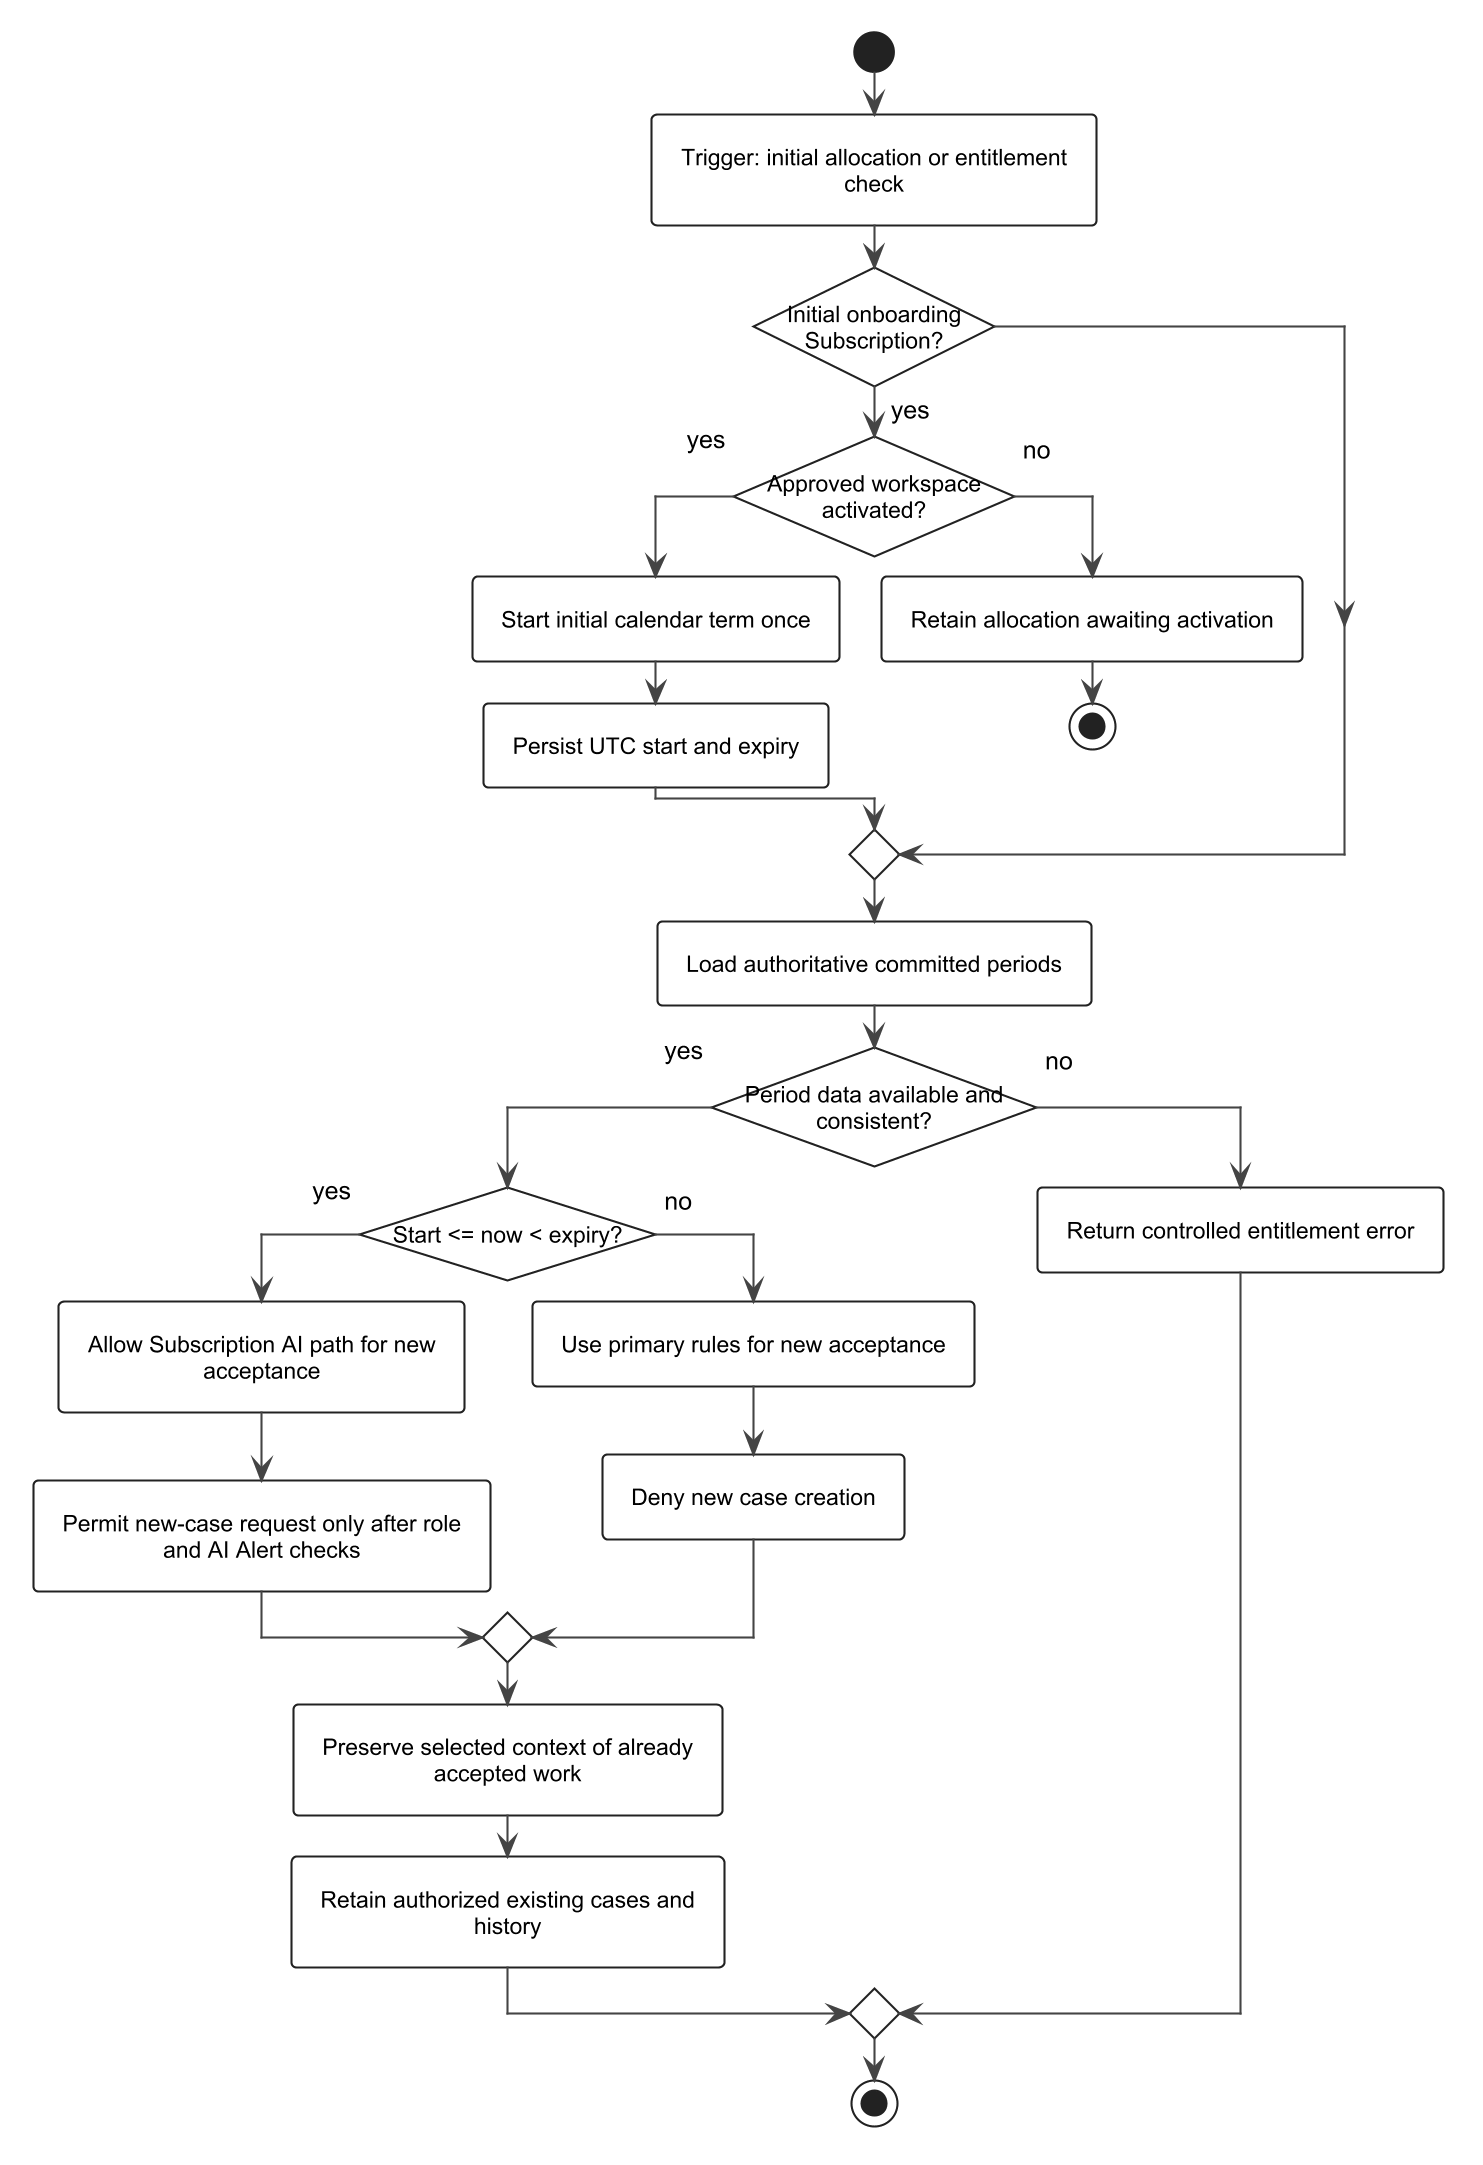

The diagram above was rendered by PlantUML. Its source (embedded in the PNG):
@startuml
skinparamlocked dpi 200
skinparam monochrome true
skinparam shadowing false
skinparam backgroundColor white
skinparam defaultFontName Arial
skinparam defaultFontSize 12
skinparam ArrowColor #444444
skinparam ArrowThickness 1
skinparam classAttributeIconSize 0
skinparam classBackgroundColor white
skinparam classBorderColor #777777
skinparam classBorderThickness 1
skinparam classFontSize 12
skinparam classAttributeFontSize 11
skinparam stereotypeFontSize 10
skinparam Padding 4
hide circle
skinparam linetype ortho
skinparam roundcorner 5
skinparam activityBackgroundColor white
skinparam activityBorderColor #222222
skinparam activityBorderThickness 1
skinparam activityDiamondBackgroundColor white
skinparam activityDiamondBorderColor #222222
skinparam activityFontSize 11
skinparam activityDiamondFontSize 11
skinparam conditionStyle InsideDiamond
skinparam wrapWidth 200
skinparam defaultTextAlignment center

start
:Trigger: initial allocation or entitlement check;
if (Initial onboarding\nSubscription?) then (yes)
  if (Approved workspace\nactivated?) then (yes)
    :Start initial calendar term once;
    :Persist UTC start and expiry;
  else (no)
    :Retain allocation awaiting activation;
    stop
  endif
endif
:Load authoritative committed periods;
if (Period data available and\nconsistent?) then (yes)
  if (Start <= now < expiry?) then (yes)
    :Allow Subscription AI path for new acceptance;
    :Permit new-case request only after role and AI Alert checks;
  else (no)
    :Use primary rules for new acceptance;
    :Deny new case creation;
  endif
  :Preserve selected context of already accepted work;
  :Retain authorized existing cases and history;
else (no)
  :Return controlled entitlement error;
endif
stop
@enduml